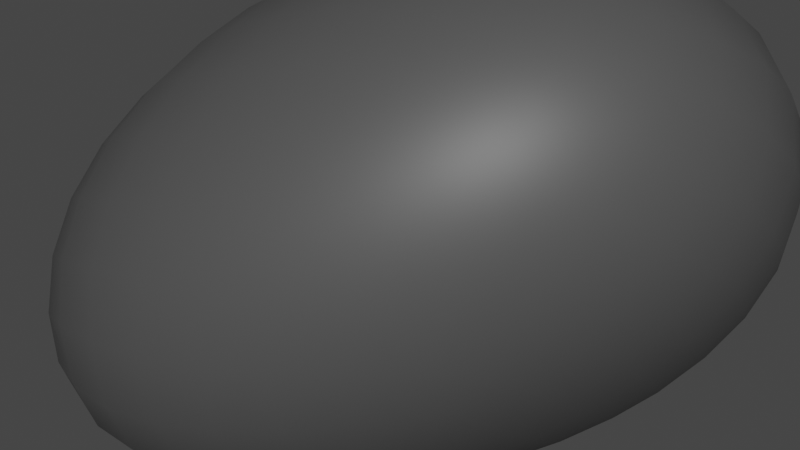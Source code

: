# Source: rock1.blend  (saved by Blender 2.90.8; exported with 4.5.12 LTS)
import bpy
from mathutils import Matrix  # noqa: F401  (used for matrix-valued properties, if any)

bpy.ops.wm.read_factory_settings(use_empty=True)
scene = bpy.context.scene
scene.name = 'Scene'

# ---- collections
col_collection = bpy.data.collections.new('Collection'); scene.collection.children.link(col_collection)

# ---- materials (node trees are filled in below, after node groups)
mat_material_003 = bpy.data.materials.new('Material.003')
mat_material_003.use_transparent_shadow = False
mat_material_003.diffuse_color = (0.2883, 0.2883, 0.2883, 1.0)

# ---- material node trees
mat_material_003.use_nodes = True; mat_material_003.node_tree.nodes.clear()
_N = mat_material_003.node_tree.nodes; _L = mat_material_003.node_tree.links
n0 = _N.new('ShaderNodeBsdfPrincipled'); n0.name = 'Principled BSDF'; n0.location = (10, 300)
n0.distribution = 'GGX'
n0.subsurface_method = 'BURLEY'
n0.inputs[0].default_value = (0.07324, 0.07324, 0.07324, 1.0)
n0.inputs[3].default_value = 1.45
n0.inputs[27].default_value = (0.0, 0.0, 0.0, 1.0)
n0.inputs[28].default_value = 1.0
n1 = _N.new('ShaderNodeOutputMaterial'); n1.name = 'Material Output'; n1.location = (300, 300)
_L.new(n0.outputs[0], n1.inputs[0])
n1.is_active_output = True

# ---- world
world_world = bpy.data.worlds.new('World'); scene.world = world_world
world_world.use_nodes = True; world_world.node_tree.nodes.clear()
_N = world_world.node_tree.nodes; _L = world_world.node_tree.links
n0 = _N.new('ShaderNodeOutputWorld'); n0.name = 'World Output'; n0.location = (300, 300)
n1 = _N.new('ShaderNodeBackground'); n1.name = 'Background'; n1.location = (10, 300)
n1.inputs[0].default_value = (0.05088, 0.05088, 0.05088, 1.0)
_L.new(n1.outputs[0], n0.inputs[0])
n0.is_active_output = True
world_world.color = (0.05088, 0.05088, 0.05088)
world_world.use_sun_shadow = False
world_world.sun_shadow_jitter_overblur = 0.0

# ---- meshes
me_cube_001 = bpy.data.meshes.new('Cube.001')
me_cube_001.from_pydata([(-1.0, -2.086, -0.6565), (-1.0, 0.2865, 0.7523), (-1.0, 0.7564, -1.699), (-0.2717, 1.59, 0.2754), (1.0, -0.3234, -0.1684), (2.026, 0.3843, 1.906), (1.0, 0.7712, -0.5739), (1.0, 1.799, -0.5835)], [], [(0, 1, 3, 2), (2, 3, 7, 6), (6, 7, 5, 4), (4, 5, 1, 0), (2, 6, 4, 0), (7, 3, 1, 5)])
me_cube_001.polygons.foreach_set('use_smooth', [True] * 6)
_uv = me_cube_001.uv_layers.new(name='UVMap')
_uv.uv.foreach_set('vector', [0.375, 0.0, 0.625, 0.0, 0.625, 0.25, 0.375, 0.25, 0.375, 0.25, 0.625, 0.25, 0.625, 0.5, 0.375, 0.5, 0.375, 0.5, 0.625, 0.5, 0.625, 0.75, 0.375, 0.75, 0.375, 0.75, 0.625, 0.75, 0.625, 1.0, 0.375, 1.0, 0.125, 0.5, 0.375, 0.5, 0.375, 0.75, 0.125, 0.75, 0.625, 0.5, 0.875, 0.5, 0.875, 0.75, 0.625, 0.75])
me_cube_001.materials.append(mat_material_003)
me_cube_001.use_remesh_fix_poles = True
me_cube_001.use_remesh_preserve_attributes = False
me_cube_001.use_mirror_vertex_groups = False
me_cube_001.update()

# ---- objects
ob_cube = bpy.data.objects.new('Cube', me_cube_001)

# ---- transforms, parenting, visibility, modifiers, constraints
ob_cube.location = (0.0, 0.0, 0.0)
ob_cube.lineart.crease_threshold = 0.0
_m = ob_cube.modifiers.new('Subdivision', 'SUBSURF')
_m.uv_smooth = 'PRESERVE_CORNERS'
_m.levels = 4
_m.render_levels = 3
_m = ob_cube.modifiers.new('Displace', 'DISPLACE')

# ---- collection membership
col_collection.objects.link(ob_cube)

# ---- scene / render settings (as saved in the file)
scene.frame_start = 1; scene.frame_end = 250; scene.frame_set(1)
scene.render.engine = 'BLENDER_EEVEE_NEXT'
scene.cycles.use_denoising = False
scene.cycles.samples = 128
scene.cycles.sampling_pattern = 'TABULATED_SOBOL'
scene.cycles.use_adaptive_sampling = False
scene.cycles.use_light_tree = False
scene.view_settings.view_transform = 'Filmic'
bpy.context.view_layer.update()

# ---- added for rendering (the .blend has no active camera and no usable light): camera, sun
cam_auto = bpy.data.cameras.new('AutoCamera')
cam_auto.lens = 50.0
cam_auto.sensor_width = 36.0
cam_auto.clip_end = 1000.0
ob_auto_camera = bpy.data.objects.new('AutoCamera', cam_auto)
scene.collection.objects.link(ob_auto_camera)
ob_auto_camera.location = (2.85702, -3.00947, 2.12945)
ob_auto_camera.rotation_euler = (1.09748, -7.21219e-08, 0.694738)
scene.camera = ob_auto_camera
light_auto_sun = bpy.data.lights.new('AutoSun', 'SUN')
light_auto_sun.energy = 3.0
light_auto_sun.angle = 0.0523599
ob_auto_sun = bpy.data.objects.new('AutoSun', light_auto_sun)
scene.collection.objects.link(ob_auto_sun)
ob_auto_sun.rotation_euler = (0.872665, 0.174533, 0.523599)
bpy.context.view_layer.update()
